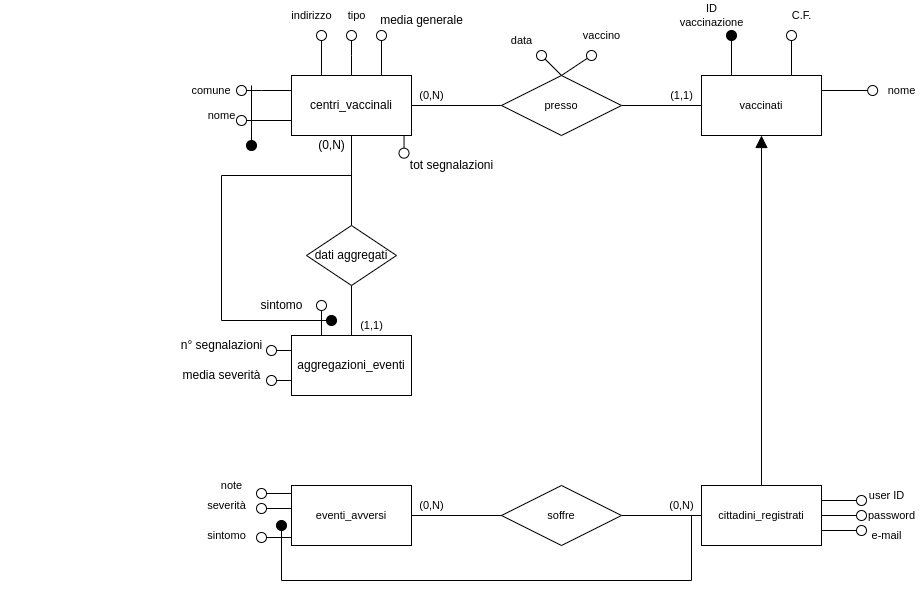

The diagram above was exported from draw.io. Its source (the exported page's mxGraphModel, read from the mxfile embedded in the PNG):
<mxGraphModel dx="1822" dy="875" grid="1" gridSize="10" guides="1" tooltips="1" connect="1" arrows="1" fold="1" page="0" pageScale="1" pageWidth="1169" pageHeight="827" background="none" math="0" shadow="0">
  <root>
    <mxCell id="0" />
    <mxCell id="1" parent="0" />
    <mxCell id="zjyb0yqnU19ByTTwTiQD-2" style="edgeStyle=none;rounded=0;orthogonalLoop=1;jettySize=auto;html=1;exitX=0;exitY=0.75;exitDx=0;exitDy=0;endArrow=oval;endFill=0;endSize=10;" parent="1" source="zjyb0yqnU19ByTTwTiQD-1" edge="1">
      <mxGeometry relative="1" as="geometry">
        <mxPoint x="80" y="175" as="targetPoint" />
      </mxGeometry>
    </mxCell>
    <mxCell id="zjyb0yqnU19ByTTwTiQD-3" style="edgeStyle=none;shape=connector;rounded=0;orthogonalLoop=1;jettySize=auto;html=1;exitX=0;exitY=0.25;exitDx=0;exitDy=0;labelBackgroundColor=default;fontFamily=Helvetica;fontSize=11;fontColor=default;endArrow=oval;endFill=0;endSize=10;strokeColor=default;" parent="1" source="zjyb0yqnU19ByTTwTiQD-1" edge="1">
      <mxGeometry relative="1" as="geometry">
        <mxPoint x="80" y="145" as="targetPoint" />
        <Array as="points">
          <mxPoint x="100" y="145" />
        </Array>
      </mxGeometry>
    </mxCell>
    <mxCell id="zjyb0yqnU19ByTTwTiQD-4" style="edgeStyle=none;shape=connector;rounded=0;orthogonalLoop=1;jettySize=auto;html=1;exitX=0.25;exitY=0;exitDx=0;exitDy=0;labelBackgroundColor=default;fontFamily=Helvetica;fontSize=11;fontColor=default;endArrow=oval;endFill=0;endSize=10;strokeColor=default;" parent="1" source="zjyb0yqnU19ByTTwTiQD-1" edge="1">
      <mxGeometry relative="1" as="geometry">
        <mxPoint x="160" y="90" as="targetPoint" />
      </mxGeometry>
    </mxCell>
    <mxCell id="zjyb0yqnU19ByTTwTiQD-8" style="edgeStyle=none;shape=connector;rounded=0;orthogonalLoop=1;jettySize=auto;html=1;labelBackgroundColor=default;fontFamily=Helvetica;fontSize=11;fontColor=default;endArrow=oval;endFill=1;endSize=10;strokeColor=default;" parent="1" edge="1">
      <mxGeometry relative="1" as="geometry">
        <mxPoint x="90" y="200" as="targetPoint" />
        <mxPoint x="90" y="140" as="sourcePoint" />
        <Array as="points" />
      </mxGeometry>
    </mxCell>
    <mxCell id="zjyb0yqnU19ByTTwTiQD-9" style="edgeStyle=none;shape=connector;rounded=0;orthogonalLoop=1;jettySize=auto;html=1;exitX=0.5;exitY=0;exitDx=0;exitDy=0;labelBackgroundColor=default;fontFamily=Helvetica;fontSize=11;fontColor=default;endArrow=oval;endFill=0;endSize=10;strokeColor=default;" parent="1" source="zjyb0yqnU19ByTTwTiQD-1" edge="1">
      <mxGeometry relative="1" as="geometry">
        <mxPoint x="190" y="90" as="targetPoint" />
        <Array as="points">
          <mxPoint x="190" y="110" />
        </Array>
      </mxGeometry>
    </mxCell>
    <mxCell id="6tImhOPhCzexZj4p_OPO-6" style="edgeStyle=none;rounded=0;orthogonalLoop=1;jettySize=auto;html=1;exitX=0.938;exitY=1.003;exitDx=0;exitDy=0;endArrow=oval;endFill=0;endSize=10;exitPerimeter=0;entryX=0.025;entryY=-0.117;entryDx=0;entryDy=0;entryPerimeter=0;" parent="1" source="zjyb0yqnU19ByTTwTiQD-1" target="6tImhOPhCzexZj4p_OPO-7" edge="1">
      <mxGeometry relative="1" as="geometry">
        <mxPoint x="240" y="210" as="targetPoint" />
      </mxGeometry>
    </mxCell>
    <mxCell id="6tImhOPhCzexZj4p_OPO-8" style="edgeStyle=none;rounded=0;orthogonalLoop=1;jettySize=auto;html=1;exitX=0.75;exitY=0;exitDx=0;exitDy=0;endArrow=oval;endFill=0;endSize=10;" parent="1" source="zjyb0yqnU19ByTTwTiQD-1" edge="1">
      <mxGeometry relative="1" as="geometry">
        <mxPoint x="220" y="90" as="targetPoint" />
      </mxGeometry>
    </mxCell>
    <mxCell id="zjyb0yqnU19ByTTwTiQD-1" value="centri_vaccinali" style="rounded=0;whiteSpace=wrap;html=1;" parent="1" vertex="1">
      <mxGeometry x="130" y="130" width="120" height="60" as="geometry" />
    </mxCell>
    <mxCell id="zjyb0yqnU19ByTTwTiQD-5" value="comune" style="text;html=1;strokeColor=none;fillColor=none;align=center;verticalAlign=middle;whiteSpace=wrap;rounded=0;fontFamily=Helvetica;fontSize=11;fontColor=default;" parent="1" vertex="1">
      <mxGeometry x="20" y="130" width="60" height="30" as="geometry" />
    </mxCell>
    <mxCell id="zjyb0yqnU19ByTTwTiQD-6" value="nome" style="text;html=1;align=center;verticalAlign=middle;resizable=0;points=[];autosize=1;strokeColor=none;fillColor=none;fontSize=11;fontFamily=Helvetica;fontColor=default;" parent="1" vertex="1">
      <mxGeometry x="40" y="160" width="40" height="20" as="geometry" />
    </mxCell>
    <mxCell id="zjyb0yqnU19ByTTwTiQD-10" value="indirizzo" style="text;html=1;align=center;verticalAlign=middle;resizable=0;points=[];autosize=1;strokeColor=none;fillColor=none;fontSize=11;fontFamily=Helvetica;fontColor=default;" parent="1" vertex="1">
      <mxGeometry x="120" y="60" width="60" height="20" as="geometry" />
    </mxCell>
    <mxCell id="zjyb0yqnU19ByTTwTiQD-11" value="tipo" style="text;html=1;align=center;verticalAlign=middle;resizable=0;points=[];autosize=1;strokeColor=none;fillColor=none;fontSize=11;fontFamily=Helvetica;fontColor=default;" parent="1" vertex="1">
      <mxGeometry x="180" y="60" width="30" height="20" as="geometry" />
    </mxCell>
    <mxCell id="zjyb0yqnU19ByTTwTiQD-20" style="edgeStyle=none;shape=connector;rounded=0;orthogonalLoop=1;jettySize=auto;html=1;exitX=0.5;exitY=0;exitDx=0;exitDy=0;labelBackgroundColor=default;fontFamily=Helvetica;fontSize=11;fontColor=default;endArrow=oval;endFill=0;endSize=10;strokeColor=default;" parent="1" source="zjyb0yqnU19ByTTwTiQD-12" edge="1">
      <mxGeometry relative="1" as="geometry">
        <mxPoint x="380" y="110" as="targetPoint" />
      </mxGeometry>
    </mxCell>
    <mxCell id="zjyb0yqnU19ByTTwTiQD-12" value="presso" style="shape=rhombus;perimeter=rhombusPerimeter;whiteSpace=wrap;html=1;align=center;fontFamily=Helvetica;fontSize=11;fontColor=default;" parent="1" vertex="1">
      <mxGeometry x="340" y="130" width="120" height="60" as="geometry" />
    </mxCell>
    <mxCell id="zjyb0yqnU19ByTTwTiQD-13" value="" style="endArrow=none;html=1;rounded=0;labelBackgroundColor=default;fontFamily=Helvetica;fontSize=11;fontColor=default;endSize=10;strokeColor=default;shape=connector;exitX=1;exitY=0.5;exitDx=0;exitDy=0;entryX=0;entryY=0.5;entryDx=0;entryDy=0;" parent="1" source="zjyb0yqnU19ByTTwTiQD-1" target="zjyb0yqnU19ByTTwTiQD-12" edge="1">
      <mxGeometry relative="1" as="geometry">
        <mxPoint x="330" y="400" as="sourcePoint" />
        <mxPoint x="490" y="400" as="targetPoint" />
        <Array as="points" />
      </mxGeometry>
    </mxCell>
    <mxCell id="zjyb0yqnU19ByTTwTiQD-14" value="" style="endArrow=none;html=1;rounded=0;labelBackgroundColor=default;fontFamily=Helvetica;fontSize=11;fontColor=default;endSize=10;strokeColor=default;shape=connector;" parent="1" edge="1">
      <mxGeometry relative="1" as="geometry">
        <mxPoint x="460" y="160" as="sourcePoint" />
        <mxPoint x="540" y="160" as="targetPoint" />
      </mxGeometry>
    </mxCell>
    <mxCell id="zjyb0yqnU19ByTTwTiQD-16" style="edgeStyle=none;shape=connector;rounded=0;orthogonalLoop=1;jettySize=auto;html=1;exitX=0.25;exitY=0;exitDx=0;exitDy=0;labelBackgroundColor=default;fontFamily=Helvetica;fontSize=11;fontColor=default;endArrow=oval;endFill=1;endSize=10;strokeColor=default;" parent="1" source="zjyb0yqnU19ByTTwTiQD-15" edge="1">
      <mxGeometry relative="1" as="geometry">
        <mxPoint x="570" y="90" as="targetPoint" />
      </mxGeometry>
    </mxCell>
    <mxCell id="zjyb0yqnU19ByTTwTiQD-17" style="edgeStyle=none;shape=connector;rounded=0;orthogonalLoop=1;jettySize=auto;html=1;exitX=0.75;exitY=0;exitDx=0;exitDy=0;labelBackgroundColor=default;fontFamily=Helvetica;fontSize=11;fontColor=default;endArrow=oval;endFill=0;endSize=10;strokeColor=default;" parent="1" source="zjyb0yqnU19ByTTwTiQD-15" edge="1">
      <mxGeometry relative="1" as="geometry">
        <mxPoint x="630" y="90" as="targetPoint" />
      </mxGeometry>
    </mxCell>
    <mxCell id="zjyb0yqnU19ByTTwTiQD-18" style="edgeStyle=none;shape=connector;rounded=0;orthogonalLoop=1;jettySize=auto;html=1;exitX=1;exitY=0.25;exitDx=0;exitDy=0;labelBackgroundColor=default;fontFamily=Helvetica;fontSize=11;fontColor=default;endArrow=oval;endFill=0;endSize=10;strokeColor=default;" parent="1" source="zjyb0yqnU19ByTTwTiQD-15" edge="1">
      <mxGeometry relative="1" as="geometry">
        <mxPoint x="711.1428571428571" y="145" as="targetPoint" />
      </mxGeometry>
    </mxCell>
    <mxCell id="zjyb0yqnU19ByTTwTiQD-19" style="edgeStyle=none;shape=connector;rounded=0;orthogonalLoop=1;jettySize=auto;html=1;exitX=0.5;exitY=0;exitDx=0;exitDy=0;labelBackgroundColor=default;fontFamily=Helvetica;fontSize=11;fontColor=default;endArrow=oval;endFill=0;endSize=10;strokeColor=default;" parent="1" source="zjyb0yqnU19ByTTwTiQD-12" edge="1">
      <mxGeometry relative="1" as="geometry">
        <mxPoint x="430" y="110" as="targetPoint" />
      </mxGeometry>
    </mxCell>
    <mxCell id="zjyb0yqnU19ByTTwTiQD-15" value="vaccinati" style="rounded=0;whiteSpace=wrap;html=1;fontFamily=Helvetica;fontSize=11;fontColor=default;" parent="1" vertex="1">
      <mxGeometry x="540" y="130" width="120" height="60" as="geometry" />
    </mxCell>
    <mxCell id="zjyb0yqnU19ByTTwTiQD-21" value="ID&lt;br&gt;vaccinazione" style="text;html=1;align=center;verticalAlign=middle;resizable=0;points=[];autosize=1;strokeColor=none;fillColor=none;fontSize=11;fontFamily=Helvetica;fontColor=default;" parent="1" vertex="1">
      <mxGeometry x="510" y="55" width="80" height="30" as="geometry" />
    </mxCell>
    <mxCell id="zjyb0yqnU19ByTTwTiQD-22" value="C.F." style="text;html=1;align=center;verticalAlign=middle;resizable=0;points=[];autosize=1;strokeColor=none;fillColor=none;fontSize=11;fontFamily=Helvetica;fontColor=default;" parent="1" vertex="1">
      <mxGeometry x="620" y="60" width="40" height="20" as="geometry" />
    </mxCell>
    <mxCell id="zjyb0yqnU19ByTTwTiQD-23" value="nome&lt;br&gt;" style="text;html=1;align=center;verticalAlign=middle;resizable=0;points=[];autosize=1;strokeColor=none;fillColor=none;fontSize=11;fontFamily=Helvetica;fontColor=default;" parent="1" vertex="1">
      <mxGeometry x="720" y="135" width="40" height="20" as="geometry" />
    </mxCell>
    <mxCell id="zjyb0yqnU19ByTTwTiQD-24" value="data" style="text;html=1;align=center;verticalAlign=middle;resizable=0;points=[];autosize=1;strokeColor=none;fillColor=none;fontSize=11;fontFamily=Helvetica;fontColor=default;" parent="1" vertex="1">
      <mxGeometry x="340" y="85" width="40" height="20" as="geometry" />
    </mxCell>
    <mxCell id="zjyb0yqnU19ByTTwTiQD-25" value="vaccino" style="text;html=1;align=center;verticalAlign=middle;resizable=0;points=[];autosize=1;strokeColor=none;fillColor=none;fontSize=11;fontFamily=Helvetica;fontColor=default;" parent="1" vertex="1">
      <mxGeometry x="415" y="80" width="50" height="20" as="geometry" />
    </mxCell>
    <mxCell id="zjyb0yqnU19ByTTwTiQD-27" style="edgeStyle=none;shape=connector;rounded=0;orthogonalLoop=1;jettySize=auto;html=1;exitX=0.5;exitY=0;exitDx=0;exitDy=0;entryX=0.5;entryY=1;entryDx=0;entryDy=0;labelBackgroundColor=default;fontFamily=Helvetica;fontSize=11;fontColor=default;endArrow=block;endFill=1;endSize=10;strokeColor=default;" parent="1" source="zjyb0yqnU19ByTTwTiQD-26" target="zjyb0yqnU19ByTTwTiQD-15" edge="1">
      <mxGeometry relative="1" as="geometry" />
    </mxCell>
    <mxCell id="zjyb0yqnU19ByTTwTiQD-35" style="edgeStyle=none;shape=connector;rounded=0;orthogonalLoop=1;jettySize=auto;html=1;exitX=1;exitY=0.25;exitDx=0;exitDy=0;labelBackgroundColor=default;fontFamily=Helvetica;fontSize=11;fontColor=default;endArrow=oval;endFill=0;endSize=10;strokeColor=default;" parent="1" source="zjyb0yqnU19ByTTwTiQD-26" edge="1">
      <mxGeometry relative="1" as="geometry">
        <mxPoint x="700" y="555" as="targetPoint" />
      </mxGeometry>
    </mxCell>
    <mxCell id="zjyb0yqnU19ByTTwTiQD-36" style="edgeStyle=none;shape=connector;rounded=0;orthogonalLoop=1;jettySize=auto;html=1;exitX=1;exitY=0.5;exitDx=0;exitDy=0;labelBackgroundColor=default;fontFamily=Helvetica;fontSize=11;fontColor=default;endArrow=oval;endFill=0;endSize=10;strokeColor=default;" parent="1" source="zjyb0yqnU19ByTTwTiQD-26" edge="1">
      <mxGeometry relative="1" as="geometry">
        <mxPoint x="700" y="570" as="targetPoint" />
      </mxGeometry>
    </mxCell>
    <mxCell id="zjyb0yqnU19ByTTwTiQD-37" style="edgeStyle=none;shape=connector;rounded=0;orthogonalLoop=1;jettySize=auto;html=1;exitX=1;exitY=0.75;exitDx=0;exitDy=0;labelBackgroundColor=default;fontFamily=Helvetica;fontSize=11;fontColor=default;endArrow=oval;endFill=0;endSize=10;strokeColor=default;" parent="1" source="zjyb0yqnU19ByTTwTiQD-26" edge="1">
      <mxGeometry relative="1" as="geometry">
        <mxPoint x="700" y="585" as="targetPoint" />
      </mxGeometry>
    </mxCell>
    <mxCell id="zjyb0yqnU19ByTTwTiQD-41" style="edgeStyle=orthogonalEdgeStyle;shape=connector;rounded=0;orthogonalLoop=1;jettySize=auto;html=1;labelBackgroundColor=default;fontFamily=Helvetica;fontSize=11;fontColor=default;endArrow=oval;endFill=1;endSize=10;strokeColor=default;" parent="1" edge="1">
      <mxGeometry relative="1" as="geometry">
        <mxPoint x="120" y="580" as="targetPoint" />
        <mxPoint x="530" y="570" as="sourcePoint" />
        <Array as="points">
          <mxPoint x="530" y="635" />
          <mxPoint x="120" y="635" />
          <mxPoint x="120" y="580" />
        </Array>
      </mxGeometry>
    </mxCell>
    <mxCell id="zjyb0yqnU19ByTTwTiQD-26" value="cittadini_registrati" style="rounded=0;whiteSpace=wrap;html=1;fontFamily=Helvetica;fontSize=11;fontColor=default;" parent="1" vertex="1">
      <mxGeometry x="540" y="540" width="120" height="60" as="geometry" />
    </mxCell>
    <mxCell id="zjyb0yqnU19ByTTwTiQD-34" style="edgeStyle=none;shape=connector;rounded=0;orthogonalLoop=1;jettySize=auto;html=1;exitX=1;exitY=0.5;exitDx=0;exitDy=0;entryX=0;entryY=0.5;entryDx=0;entryDy=0;labelBackgroundColor=default;fontFamily=Helvetica;fontSize=11;fontColor=default;endArrow=none;endFill=0;endSize=10;strokeColor=default;" parent="1" source="zjyb0yqnU19ByTTwTiQD-28" target="zjyb0yqnU19ByTTwTiQD-26" edge="1">
      <mxGeometry relative="1" as="geometry" />
    </mxCell>
    <mxCell id="zjyb0yqnU19ByTTwTiQD-28" value="soffre" style="shape=rhombus;perimeter=rhombusPerimeter;whiteSpace=wrap;html=1;align=center;fontFamily=Helvetica;fontSize=11;fontColor=default;" parent="1" vertex="1">
      <mxGeometry x="340" y="540" width="120" height="60" as="geometry" />
    </mxCell>
    <mxCell id="zjyb0yqnU19ByTTwTiQD-33" style="edgeStyle=none;shape=connector;rounded=0;orthogonalLoop=1;jettySize=auto;html=1;exitX=1;exitY=0.5;exitDx=0;exitDy=0;entryX=0;entryY=0.5;entryDx=0;entryDy=0;labelBackgroundColor=default;fontFamily=Helvetica;fontSize=11;fontColor=default;endArrow=none;endFill=0;endSize=10;strokeColor=default;" parent="1" source="zjyb0yqnU19ByTTwTiQD-29" target="zjyb0yqnU19ByTTwTiQD-28" edge="1">
      <mxGeometry relative="1" as="geometry" />
    </mxCell>
    <mxCell id="zjyb0yqnU19ByTTwTiQD-38" style="edgeStyle=none;shape=connector;rounded=0;orthogonalLoop=1;jettySize=auto;html=1;exitX=0.008;exitY=0.133;exitDx=0;exitDy=0;labelBackgroundColor=default;fontFamily=Helvetica;fontSize=11;fontColor=default;endArrow=oval;endFill=0;endSize=10;strokeColor=default;exitPerimeter=0;" parent="1" source="zjyb0yqnU19ByTTwTiQD-29" edge="1">
      <mxGeometry relative="1" as="geometry">
        <mxPoint x="100" y="548" as="targetPoint" />
      </mxGeometry>
    </mxCell>
    <mxCell id="zjyb0yqnU19ByTTwTiQD-39" style="edgeStyle=none;shape=connector;rounded=0;orthogonalLoop=1;jettySize=auto;html=1;exitX=0.008;exitY=0.383;exitDx=0;exitDy=0;labelBackgroundColor=default;fontFamily=Helvetica;fontSize=11;fontColor=default;endArrow=oval;endFill=0;endSize=10;strokeColor=default;exitPerimeter=0;" parent="1" source="zjyb0yqnU19ByTTwTiQD-29" edge="1">
      <mxGeometry relative="1" as="geometry">
        <mxPoint x="100" y="563" as="targetPoint" />
      </mxGeometry>
    </mxCell>
    <mxCell id="zjyb0yqnU19ByTTwTiQD-40" style="edgeStyle=none;shape=connector;rounded=0;orthogonalLoop=1;jettySize=auto;html=1;exitX=0.017;exitY=0.867;exitDx=0;exitDy=0;labelBackgroundColor=default;fontFamily=Helvetica;fontSize=11;fontColor=default;endArrow=oval;endFill=0;endSize=10;strokeColor=default;exitPerimeter=0;" parent="1" source="zjyb0yqnU19ByTTwTiQD-29" edge="1">
      <mxGeometry relative="1" as="geometry">
        <mxPoint x="100" y="592" as="targetPoint" />
      </mxGeometry>
    </mxCell>
    <mxCell id="zjyb0yqnU19ByTTwTiQD-29" value="eventi_avversi" style="rounded=0;whiteSpace=wrap;html=1;fontFamily=Helvetica;fontSize=11;fontColor=default;" parent="1" vertex="1">
      <mxGeometry x="130" y="540" width="120" height="60" as="geometry" />
    </mxCell>
    <mxCell id="6tImhOPhCzexZj4p_OPO-2" style="rounded=0;orthogonalLoop=1;jettySize=auto;html=1;exitX=0;exitY=0.25;exitDx=0;exitDy=0;endArrow=oval;endFill=0;endSize=10;" parent="1" source="6tImhOPhCzexZj4p_OPO-10" edge="1">
      <mxGeometry relative="1" as="geometry">
        <mxPoint x="110" y="405" as="targetPoint" />
        <mxPoint x="140" y="420" as="sourcePoint" />
      </mxGeometry>
    </mxCell>
    <mxCell id="6tImhOPhCzexZj4p_OPO-4" style="edgeStyle=none;rounded=0;orthogonalLoop=1;jettySize=auto;html=1;exitX=0;exitY=0.75;exitDx=0;exitDy=0;endArrow=oval;endFill=0;endSize=10;" parent="1" source="6tImhOPhCzexZj4p_OPO-10" edge="1">
      <mxGeometry relative="1" as="geometry">
        <mxPoint x="110" y="435" as="targetPoint" />
        <mxPoint x="140" y="420" as="sourcePoint" />
      </mxGeometry>
    </mxCell>
    <mxCell id="zjyb0yqnU19ByTTwTiQD-42" value="sintomo" style="text;html=1;align=center;verticalAlign=middle;resizable=0;points=[];autosize=1;strokeColor=none;fillColor=none;fontSize=11;fontFamily=Helvetica;fontColor=default;" parent="1" vertex="1">
      <mxGeometry x="40" y="580" width="50" height="20" as="geometry" />
    </mxCell>
    <mxCell id="zjyb0yqnU19ByTTwTiQD-43" value="note" style="text;html=1;align=center;verticalAlign=middle;resizable=0;points=[];autosize=1;strokeColor=none;fillColor=none;fontSize=11;fontFamily=Helvetica;fontColor=default;" parent="1" vertex="1">
      <mxGeometry x="50" y="530" width="40" height="20" as="geometry" />
    </mxCell>
    <mxCell id="zjyb0yqnU19ByTTwTiQD-44" value="severità" style="text;html=1;align=center;verticalAlign=middle;resizable=0;points=[];autosize=1;strokeColor=none;fillColor=none;fontSize=11;fontFamily=Helvetica;fontColor=default;" parent="1" vertex="1">
      <mxGeometry x="40" y="550" width="50" height="20" as="geometry" />
    </mxCell>
    <mxCell id="zjyb0yqnU19ByTTwTiQD-45" value="user ID" style="text;html=1;align=center;verticalAlign=middle;resizable=0;points=[];autosize=1;strokeColor=none;fillColor=none;fontSize=11;fontFamily=Helvetica;fontColor=default;" parent="1" vertex="1">
      <mxGeometry x="700" y="540" width="50" height="20" as="geometry" />
    </mxCell>
    <mxCell id="zjyb0yqnU19ByTTwTiQD-46" value="password" style="text;html=1;align=center;verticalAlign=middle;resizable=0;points=[];autosize=1;strokeColor=none;fillColor=none;fontSize=11;fontFamily=Helvetica;fontColor=default;" parent="1" vertex="1">
      <mxGeometry x="700" y="560" width="60" height="20" as="geometry" />
    </mxCell>
    <mxCell id="zjyb0yqnU19ByTTwTiQD-47" value="e-mail" style="text;html=1;align=center;verticalAlign=middle;resizable=0;points=[];autosize=1;strokeColor=none;fillColor=none;fontSize=11;fontFamily=Helvetica;fontColor=default;" parent="1" vertex="1">
      <mxGeometry x="700" y="580" width="50" height="20" as="geometry" />
    </mxCell>
    <mxCell id="zjyb0yqnU19ByTTwTiQD-48" value="(0,N)" style="text;html=1;align=center;verticalAlign=middle;resizable=0;points=[];autosize=1;strokeColor=none;fillColor=none;fontSize=11;fontFamily=Helvetica;fontColor=default;" parent="1" vertex="1">
      <mxGeometry x="500" y="550" width="40" height="20" as="geometry" />
    </mxCell>
    <mxCell id="zjyb0yqnU19ByTTwTiQD-49" value="(0,N)" style="text;html=1;align=center;verticalAlign=middle;resizable=0;points=[];autosize=1;strokeColor=none;fillColor=none;fontSize=11;fontFamily=Helvetica;fontColor=default;" parent="1" vertex="1">
      <mxGeometry x="250" y="550" width="40" height="20" as="geometry" />
    </mxCell>
    <mxCell id="zjyb0yqnU19ByTTwTiQD-50" value="(0,N)" style="text;html=1;align=center;verticalAlign=middle;resizable=0;points=[];autosize=1;strokeColor=none;fillColor=none;fontSize=11;fontFamily=Helvetica;fontColor=default;" parent="1" vertex="1">
      <mxGeometry x="250" y="140" width="40" height="20" as="geometry" />
    </mxCell>
    <mxCell id="zjyb0yqnU19ByTTwTiQD-51" value="(1,1)" style="text;html=1;align=center;verticalAlign=middle;resizable=0;points=[];autosize=1;strokeColor=none;fillColor=none;fontSize=11;fontFamily=Helvetica;fontColor=default;" parent="1" vertex="1">
      <mxGeometry x="500" y="140" width="40" height="20" as="geometry" />
    </mxCell>
    <mxCell id="zjyb0yqnU19ByTTwTiQD-53" value="(1,1)" style="text;html=1;align=center;verticalAlign=middle;resizable=0;points=[];autosize=1;strokeColor=none;fillColor=none;fontSize=11;fontFamily=Helvetica;fontColor=default;" parent="1" vertex="1">
      <mxGeometry x="190" y="370" width="40" height="20" as="geometry" />
    </mxCell>
    <mxCell id="6tImhOPhCzexZj4p_OPO-3" value="n° segnalazioni" style="text;html=1;align=center;verticalAlign=middle;resizable=0;points=[];autosize=1;strokeColor=none;fillColor=none;" parent="1" vertex="1">
      <mxGeometry x="10" y="390" width="100" height="20" as="geometry" />
    </mxCell>
    <mxCell id="6tImhOPhCzexZj4p_OPO-5" value="media severità" style="text;html=1;align=center;verticalAlign=middle;resizable=0;points=[];autosize=1;strokeColor=none;fillColor=none;" parent="1" vertex="1">
      <mxGeometry x="15" y="420" width="90" height="20" as="geometry" />
    </mxCell>
    <mxCell id="6tImhOPhCzexZj4p_OPO-7" value="tot segnalazioni" style="text;html=1;align=center;verticalAlign=middle;resizable=0;points=[];autosize=1;strokeColor=none;fillColor=none;" parent="1" vertex="1">
      <mxGeometry x="240" y="210" width="100" height="20" as="geometry" />
    </mxCell>
    <mxCell id="6tImhOPhCzexZj4p_OPO-9" value="media generale" style="text;html=1;align=center;verticalAlign=middle;resizable=0;points=[];autosize=1;strokeColor=none;fillColor=none;" parent="1" vertex="1">
      <mxGeometry x="210" y="65" width="100" height="20" as="geometry" />
    </mxCell>
    <mxCell id="6tImhOPhCzexZj4p_OPO-19" style="edgeStyle=none;rounded=0;orthogonalLoop=1;jettySize=auto;html=1;exitX=0.25;exitY=0;exitDx=0;exitDy=0;endArrow=oval;endFill=0;endSize=10;" parent="1" source="6tImhOPhCzexZj4p_OPO-10" edge="1">
      <mxGeometry relative="1" as="geometry">
        <mxPoint x="160" y="360" as="targetPoint" />
      </mxGeometry>
    </mxCell>
    <mxCell id="OKJGawMQpYw968NXCwqZ-2" style="edgeStyle=orthogonalEdgeStyle;rounded=0;orthogonalLoop=1;jettySize=auto;html=1;exitX=0.5;exitY=0;exitDx=0;exitDy=0;entryX=0.5;entryY=1;entryDx=0;entryDy=0;endArrow=none;endFill=0;" parent="1" source="6tImhOPhCzexZj4p_OPO-10" target="6tImhOPhCzexZj4p_OPO-26" edge="1">
      <mxGeometry relative="1" as="geometry" />
    </mxCell>
    <mxCell id="6tImhOPhCzexZj4p_OPO-10" value="aggregazioni_eventi" style="rounded=0;whiteSpace=wrap;html=1;" parent="1" vertex="1">
      <mxGeometry x="130" y="390" width="120" height="60" as="geometry" />
    </mxCell>
    <mxCell id="6tImhOPhCzexZj4p_OPO-13" style="edgeStyle=orthogonalEdgeStyle;rounded=0;orthogonalLoop=1;jettySize=auto;html=1;exitX=0.5;exitY=1;exitDx=0;exitDy=0;endArrow=oval;endFill=0;endSize=10;" parent="1" edge="1">
      <mxGeometry relative="1" as="geometry">
        <mxPoint x="-150" y="480" as="sourcePoint" />
        <mxPoint x="-150" y="480" as="targetPoint" />
      </mxGeometry>
    </mxCell>
    <mxCell id="6tImhOPhCzexZj4p_OPO-18" value="(0,N)" style="text;html=1;align=center;verticalAlign=middle;resizable=0;points=[];autosize=1;strokeColor=none;fillColor=none;" parent="1" vertex="1">
      <mxGeometry x="150" y="190" width="40" height="20" as="geometry" />
    </mxCell>
    <mxCell id="6tImhOPhCzexZj4p_OPO-20" value="sintomo" style="text;html=1;align=center;verticalAlign=middle;resizable=0;points=[];autosize=1;strokeColor=none;fillColor=none;" parent="1" vertex="1">
      <mxGeometry x="90" y="350" width="60" height="20" as="geometry" />
    </mxCell>
    <mxCell id="6tImhOPhCzexZj4p_OPO-25" value="" style="endArrow=none;html=1;rounded=0;endSize=10;edgeStyle=orthogonalEdgeStyle;endFill=0;startArrow=oval;startFill=1;startSize=10;" parent="1" edge="1">
      <mxGeometry width="50" height="50" relative="1" as="geometry">
        <mxPoint x="170" y="375" as="sourcePoint" />
        <mxPoint x="190" y="230" as="targetPoint" />
        <Array as="points">
          <mxPoint x="60" y="375" />
          <mxPoint x="60" y="230" />
        </Array>
      </mxGeometry>
    </mxCell>
    <mxCell id="OKJGawMQpYw968NXCwqZ-1" style="edgeStyle=orthogonalEdgeStyle;rounded=0;orthogonalLoop=1;jettySize=auto;html=1;exitX=0.5;exitY=0;exitDx=0;exitDy=0;entryX=0.5;entryY=1;entryDx=0;entryDy=0;endArrow=none;endFill=0;" parent="1" source="6tImhOPhCzexZj4p_OPO-26" target="zjyb0yqnU19ByTTwTiQD-1" edge="1">
      <mxGeometry relative="1" as="geometry">
        <Array as="points">
          <mxPoint x="190" y="280" />
        </Array>
      </mxGeometry>
    </mxCell>
    <mxCell id="6tImhOPhCzexZj4p_OPO-26" value="dati aggregati" style="rhombus;whiteSpace=wrap;html=1;" parent="1" vertex="1">
      <mxGeometry x="145" y="280" width="90" height="60" as="geometry" />
    </mxCell>
  </root>
</mxGraphModel>